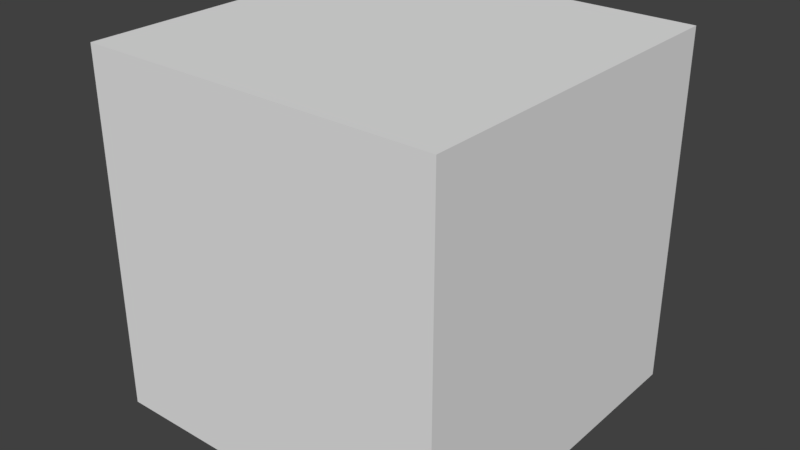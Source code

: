 # Source: O.blend  (saved by Blender 2.77.0; exported with 4.5.12 LTS)
import bpy
from mathutils import Matrix  # noqa: F401  (used for matrix-valued properties, if any)

bpy.ops.wm.read_factory_settings(use_empty=True)
scene = bpy.context.scene
scene.name = 'Scene'

# ---- collections
col_collection_1 = bpy.data.collections.new('Collection 1'); scene.collection.children.link(col_collection_1)

# ---- materials (node trees are filled in below, after node groups)
mat_material = bpy.data.materials.new('Material')
mat_material.alpha_threshold = 0.0
mat_material.use_transparent_shadow = False
mat_material.roughness = 0.5
mat_material.line_color = (0.0, 0.0, 0.0, 1.0)

# ---- material node trees

# ---- world
world_world = bpy.data.worlds.new('World'); scene.world = world_world
world_world.color = (0.05088, 0.05088, 0.05088)
world_world.use_sun_shadow = False
world_world.sun_shadow_jitter_overblur = 0.0
world_world.cycles.sampling_method = 'MANUAL'

# ---- meshes
me_cube = bpy.data.meshes.new('Cube')
me_cube.from_pydata([(1.0, 1.0, -1.0), (1.0, -1.0, -1.0), (-1.0, -1.0, -1.0), (-1.0, 1.0, -1.0), (1.0, 1.0, 1.0), (1.0, -1.0, 1.0), (-1.0, -1.0, 1.0), (-1.0, 1.0, 1.0)], [], [(0, 1, 2, 3), (4, 7, 6, 5), (0, 4, 5, 1), (1, 5, 6, 2), (2, 6, 7, 3), (4, 0, 3, 7)])
_uv = me_cube.uv_layers.new(name='UVMap')
_uv.uv.foreach_set('vector', [0.02683, 0.5116, 0.02143, 0.2538, 0.1724, 0.2457, 0.1778, 0.5035, 0.02683, 0.5116, 0.02143, 0.2538, 0.1724, 0.2457, 0.1778, 0.5035, 0.02683, 0.5116, 0.02143, 0.2538, 0.1724, 0.2457, 0.1778, 0.5035, 0.02683, 0.5116, 0.02143, 0.2538, 0.1724, 0.2457, 0.1778, 0.5035, 0.02683, 0.5116, 0.02143, 0.2538, 0.1724, 0.2457, 0.1778, 0.5035, 0.02683, 0.5116, 0.02143, 0.2538, 0.1724, 0.2457, 0.1778, 0.5035])
me_cube.materials.append(mat_material)
me_cube.use_remesh_preserve_volume = False
me_cube.use_remesh_preserve_attributes = False
me_cube.use_mirror_vertex_groups = False
me_cube.update()

# ---- objects
ob_o = bpy.data.objects.new('O', me_cube)

# ---- transforms, parenting, visibility, modifiers, constraints
ob_o.location = (0.0, 0.0, 0.0)
ob_o.lock_rotations_4d = False
ob_o.empty_display_type = 'ARROWS'
ob_o.lineart.crease_threshold = 0.0

# ---- collection membership
col_collection_1.objects.link(ob_o)

# ---- scene / render settings (as saved in the file)
scene.frame_start = 1; scene.frame_end = 250; scene.frame_set(1)
scene.render.engine = 'BLENDER_EEVEE_NEXT'
scene.render.resolution_percentage = 50
scene.render.dither_intensity = 0.0
scene.cycles.use_denoising = False
scene.cycles.samples = 128
scene.cycles.sampling_pattern = 'TABULATED_SOBOL'
scene.cycles.light_sampling_threshold = 0.0
scene.cycles.use_adaptive_sampling = False
scene.cycles.use_light_tree = False
scene.cycles.blur_glossy = 0.0
scene.cycles.sample_clamp_indirect = 0.0
scene.view_settings.view_transform = 'Standard'
bpy.context.view_layer.update()

# ---- added for rendering (the .blend has no active camera and no usable light): camera, sun
cam_auto = bpy.data.cameras.new('AutoCamera')
cam_auto.lens = 50.0
cam_auto.sensor_width = 36.0
cam_auto.clip_end = 1000.0
ob_auto_camera = bpy.data.objects.new('AutoCamera', cam_auto)
scene.collection.objects.link(ob_auto_camera)
ob_auto_camera.location = (3.20507, -3.84609, 2.56406)
ob_auto_camera.rotation_euler = (1.09748, -7.21219e-08, 0.694738)
scene.camera = ob_auto_camera
light_auto_sun = bpy.data.lights.new('AutoSun', 'SUN')
light_auto_sun.energy = 3.0
light_auto_sun.angle = 0.0523599
ob_auto_sun = bpy.data.objects.new('AutoSun', light_auto_sun)
scene.collection.objects.link(ob_auto_sun)
ob_auto_sun.rotation_euler = (0.872665, 0.174533, 0.523599)
bpy.context.view_layer.update()
